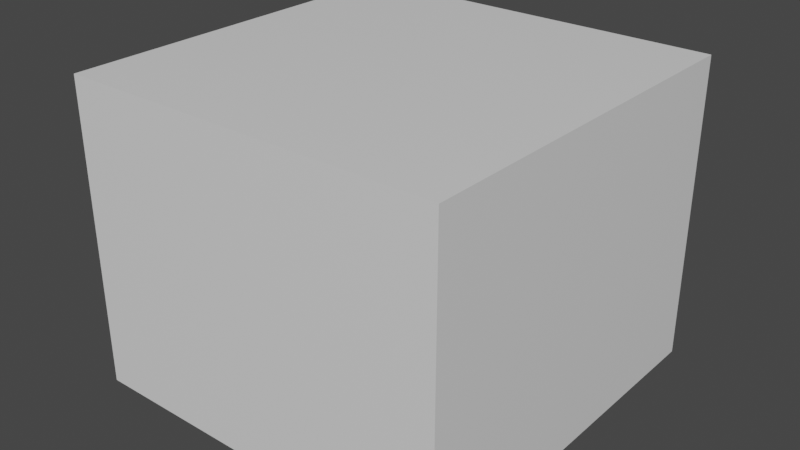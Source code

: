 # Source: Conveyor.blend  (saved by Blender 2.80.74; exported with 4.5.12 LTS)
import bpy
from mathutils import Matrix  # noqa: F401  (used for matrix-valued properties, if any)

bpy.ops.wm.read_factory_settings(use_empty=True)
scene = bpy.context.scene
scene.name = 'Scene'

# ---- collections
col_collection = bpy.data.collections.new('Collection'); scene.collection.children.link(col_collection)

# ---- materials (node trees are filled in below, after node groups)
mat_material = bpy.data.materials.new('Material')
mat_material.alpha_threshold = 0.0
mat_material.use_transparent_shadow = False
mat_material.line_color = (0.0, 0.0, 0.0, 1.0)

# ---- material node trees
mat_material.use_nodes = True; mat_material.node_tree.nodes.clear()
_N = mat_material.node_tree.nodes; _L = mat_material.node_tree.links
n0 = _N.new('ShaderNodeOutputMaterial'); n0.name = 'Material Output'; n0.location = (300, 300)
n1 = _N.new('ShaderNodeBsdfPrincipled'); n1.name = 'Principled BSDF'; n1.location = (10, 300)
n1.distribution = 'GGX'
n1.subsurface_method = 'BURLEY'
n1.inputs[2].default_value = 0.4
n1.inputs[3].default_value = 1.45
n1.inputs[27].default_value = (0.0, 0.0, 0.0, 1.0)
n1.inputs[28].default_value = 1.0
_L.new(n1.outputs[0], n0.inputs[0])
n0.is_active_output = True

# ---- world
world_world = bpy.data.worlds.new('World'); scene.world = world_world
world_world.use_nodes = True; world_world.node_tree.nodes.clear()
_N = world_world.node_tree.nodes; _L = world_world.node_tree.links
n0 = _N.new('ShaderNodeOutputWorld'); n0.name = 'World Output'; n0.location = (300, 300)
n1 = _N.new('ShaderNodeBackground'); n1.name = 'Background'; n1.location = (10, 300)
n1.inputs[0].default_value = (0.05088, 0.05088, 0.05088, 1.0)
_L.new(n1.outputs[0], n0.inputs[0])
n0.is_active_output = True
world_world.color = (0.05088, 0.05088, 0.05088)
world_world.use_sun_shadow = False
world_world.sun_shadow_jitter_overblur = 0.0

# ---- meshes
me_cube = bpy.data.meshes.new('Cube')
me_cube.from_pydata([(0.5, 0.5, -0.4), (0.5, -0.5, -0.4), (0.5, 0.5, 0.4), (0.5, -0.5, 0.4), (-0.5, 0.5, -0.4), (-0.5, -0.5, -0.4), (-0.5, 0.5, 0.4), (-0.5, -0.5, 0.4)], [], [(0, 4, 6, 2), (3, 2, 6, 7), (7, 6, 4, 5), (5, 1, 3, 7), (1, 0, 2, 3), (5, 4, 0, 1)])
_uv = me_cube.uv_layers.new(name='UVMap')
_uv.uv.foreach_set('vector', [9.107e-06, 3.93e-06, 1.0, 3.93e-06, 1.0, 1.0, 9.286e-06, 1.0, 1.091e-05, 1.0, 1.091e-05, 1.0, 1.091e-05, 1.0, 1.091e-05, 1.0, 1.091e-05, 1.0, 1.091e-05, 1.0, 1.091e-05, 1.0, 1.091e-05, 1.0, 1.091e-05, 1.0, 1.091e-05, 1.0, 1.091e-05, 1.0, 1.091e-05, 1.0, 1.091e-05, 1.0, 1.091e-05, 1.0, 1.091e-05, 1.0, 1.091e-05, 1.0, 1.091e-05, 1.0, 1.091e-05, 1.0, 1.091e-05, 1.0, 1.091e-05, 1.0])
me_cube.materials.append(mat_material)
me_cube.use_remesh_preserve_volume = False
me_cube.use_remesh_preserve_attributes = False
me_cube.use_mirror_vertex_groups = False
me_cube.update()

# ---- objects
ob_cube = bpy.data.objects.new('Cube', me_cube)

# ---- transforms, parenting, visibility, modifiers, constraints
ob_cube.location = (0.0, 0.0, 0.0)
ob_cube.lock_rotations_4d = False
ob_cube.empty_display_type = 'ARROWS'
ob_cube.lineart.crease_threshold = 0.0

# ---- collection membership
col_collection.objects.link(ob_cube)

# ---- scene / render settings (as saved in the file)
scene.frame_start = 1; scene.frame_end = 250; scene.frame_set(1)
scene.render.engine = 'BLENDER_EEVEE_NEXT'
scene.cycles.use_denoising = False
scene.cycles.samples = 128
scene.cycles.sampling_pattern = 'TABULATED_SOBOL'
scene.cycles.use_adaptive_sampling = False
scene.cycles.use_light_tree = False
scene.view_settings.view_transform = 'Filmic'
bpy.context.view_layer.update()

# ---- added for rendering (the .blend has no active camera and no usable light): camera, sun
cam_auto = bpy.data.cameras.new('AutoCamera')
cam_auto.lens = 50.0
cam_auto.sensor_width = 36.0
cam_auto.clip_end = 1000.0
ob_auto_camera = bpy.data.objects.new('AutoCamera', cam_auto)
scene.collection.objects.link(ob_auto_camera)
ob_auto_camera.location = (1.50331, -1.80397, 1.20265)
ob_auto_camera.rotation_euler = (1.09748, -7.21219e-08, 0.694738)
scene.camera = ob_auto_camera
light_auto_sun = bpy.data.lights.new('AutoSun', 'SUN')
light_auto_sun.energy = 3.0
light_auto_sun.angle = 0.0523599
ob_auto_sun = bpy.data.objects.new('AutoSun', light_auto_sun)
scene.collection.objects.link(ob_auto_sun)
ob_auto_sun.rotation_euler = (0.872665, 0.174533, 0.523599)
bpy.context.view_layer.update()

